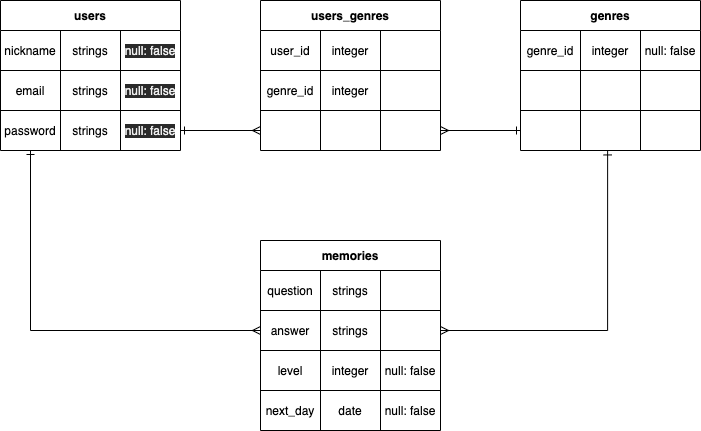

The diagram above was exported from draw.io. Its source (the exported page's mxGraphModel, read from the mxfile embedded in the PNG):
<mxGraphModel dx="618" dy="901" grid="1" gridSize="10" guides="1" tooltips="1" connect="1" arrows="1" fold="1" page="1" pageScale="1" pageWidth="827" pageHeight="1169" math="0" shadow="0">
  <root>
    <mxCell id="0" />
    <mxCell id="1" parent="0" />
    <mxCell id="2" value="users" style="shape=table;html=1;whiteSpace=wrap;startSize=30;container=1;collapsible=0;childLayout=tableLayout;fontStyle=1;align=center;" vertex="1" parent="1">
      <mxGeometry x="20" y="20" width="180" height="150" as="geometry" />
    </mxCell>
    <mxCell id="3" value="" style="shape=partialRectangle;html=1;whiteSpace=wrap;collapsible=0;dropTarget=0;pointerEvents=0;fillColor=none;top=0;left=0;bottom=0;right=0;points=[[0,0.5],[1,0.5]];portConstraint=eastwest;" vertex="1" parent="2">
      <mxGeometry y="30" width="180" height="40" as="geometry" />
    </mxCell>
    <mxCell id="4" value="nickname" style="shape=partialRectangle;html=1;whiteSpace=wrap;connectable=0;fillColor=none;top=0;left=0;bottom=0;right=0;overflow=hidden;" vertex="1" parent="3">
      <mxGeometry width="60" height="40" as="geometry" />
    </mxCell>
    <mxCell id="5" value="strings" style="shape=partialRectangle;html=1;whiteSpace=wrap;connectable=0;fillColor=none;top=0;left=0;bottom=0;right=0;overflow=hidden;" vertex="1" parent="3">
      <mxGeometry x="60" width="60" height="40" as="geometry" />
    </mxCell>
    <mxCell id="6" value="&lt;meta charset=&quot;utf-8&quot;&gt;&lt;span style=&quot;color: rgb(240, 240, 240); font-family: helvetica; font-size: 12px; font-style: normal; font-weight: 400; letter-spacing: normal; text-align: center; text-indent: 0px; text-transform: none; word-spacing: 0px; background-color: rgb(42, 42, 42); display: inline; float: none;&quot;&gt;null: false&lt;/span&gt;" style="shape=partialRectangle;html=1;whiteSpace=wrap;connectable=0;fillColor=none;top=0;left=0;bottom=0;right=0;overflow=hidden;" vertex="1" parent="3">
      <mxGeometry x="120" width="60" height="40" as="geometry" />
    </mxCell>
    <mxCell id="7" value="" style="shape=partialRectangle;html=1;whiteSpace=wrap;collapsible=0;dropTarget=0;pointerEvents=0;fillColor=none;top=0;left=0;bottom=0;right=0;points=[[0,0.5],[1,0.5]];portConstraint=eastwest;" vertex="1" parent="2">
      <mxGeometry y="70" width="180" height="40" as="geometry" />
    </mxCell>
    <mxCell id="8" value="email" style="shape=partialRectangle;html=1;whiteSpace=wrap;connectable=0;fillColor=none;top=0;left=0;bottom=0;right=0;overflow=hidden;" vertex="1" parent="7">
      <mxGeometry width="60" height="40" as="geometry" />
    </mxCell>
    <mxCell id="9" value="strings" style="shape=partialRectangle;html=1;whiteSpace=wrap;connectable=0;fillColor=none;top=0;left=0;bottom=0;right=0;overflow=hidden;" vertex="1" parent="7">
      <mxGeometry x="60" width="60" height="40" as="geometry" />
    </mxCell>
    <mxCell id="10" value="&lt;meta charset=&quot;utf-8&quot;&gt;&lt;span style=&quot;color: rgb(240, 240, 240); font-family: helvetica; font-size: 12px; font-style: normal; font-weight: 400; letter-spacing: normal; text-align: center; text-indent: 0px; text-transform: none; word-spacing: 0px; background-color: rgb(42, 42, 42); display: inline; float: none;&quot;&gt;null: false&lt;/span&gt;" style="shape=partialRectangle;html=1;whiteSpace=wrap;connectable=0;fillColor=none;top=0;left=0;bottom=0;right=0;overflow=hidden;" vertex="1" parent="7">
      <mxGeometry x="120" width="60" height="40" as="geometry" />
    </mxCell>
    <mxCell id="11" value="" style="shape=partialRectangle;html=1;whiteSpace=wrap;collapsible=0;dropTarget=0;pointerEvents=0;fillColor=none;top=0;left=0;bottom=0;right=0;points=[[0,0.5],[1,0.5]];portConstraint=eastwest;" vertex="1" parent="2">
      <mxGeometry y="110" width="180" height="40" as="geometry" />
    </mxCell>
    <mxCell id="12" value="password" style="shape=partialRectangle;html=1;whiteSpace=wrap;connectable=0;fillColor=none;top=0;left=0;bottom=0;right=0;overflow=hidden;" vertex="1" parent="11">
      <mxGeometry width="60" height="40" as="geometry" />
    </mxCell>
    <mxCell id="13" value="strings" style="shape=partialRectangle;html=1;whiteSpace=wrap;connectable=0;fillColor=none;top=0;left=0;bottom=0;right=0;overflow=hidden;" vertex="1" parent="11">
      <mxGeometry x="60" width="60" height="40" as="geometry" />
    </mxCell>
    <mxCell id="14" value="&lt;meta charset=&quot;utf-8&quot;&gt;&lt;span style=&quot;color: rgb(240, 240, 240); font-family: helvetica; font-size: 12px; font-style: normal; font-weight: 400; letter-spacing: normal; text-align: center; text-indent: 0px; text-transform: none; word-spacing: 0px; background-color: rgb(42, 42, 42); display: inline; float: none;&quot;&gt;null: false&lt;/span&gt;" style="shape=partialRectangle;html=1;whiteSpace=wrap;connectable=0;fillColor=none;top=0;left=0;bottom=0;right=0;overflow=hidden;" vertex="1" parent="11">
      <mxGeometry x="120" width="60" height="40" as="geometry" />
    </mxCell>
    <mxCell id="15" value="users_genres" style="shape=table;html=1;whiteSpace=wrap;startSize=30;container=1;collapsible=0;childLayout=tableLayout;fontStyle=1;align=center;" vertex="1" parent="1">
      <mxGeometry x="280" y="20" width="180" height="150" as="geometry" />
    </mxCell>
    <mxCell id="16" value="" style="shape=partialRectangle;html=1;whiteSpace=wrap;collapsible=0;dropTarget=0;pointerEvents=0;fillColor=none;top=0;left=0;bottom=0;right=0;points=[[0,0.5],[1,0.5]];portConstraint=eastwest;" vertex="1" parent="15">
      <mxGeometry y="30" width="180" height="40" as="geometry" />
    </mxCell>
    <mxCell id="17" value="user_id" style="shape=partialRectangle;html=1;whiteSpace=wrap;connectable=0;fillColor=none;top=0;left=0;bottom=0;right=0;overflow=hidden;" vertex="1" parent="16">
      <mxGeometry width="60" height="40" as="geometry" />
    </mxCell>
    <mxCell id="18" value="integer" style="shape=partialRectangle;html=1;whiteSpace=wrap;connectable=0;fillColor=none;top=0;left=0;bottom=0;right=0;overflow=hidden;" vertex="1" parent="16">
      <mxGeometry x="60" width="60" height="40" as="geometry" />
    </mxCell>
    <mxCell id="19" value="" style="shape=partialRectangle;html=1;whiteSpace=wrap;connectable=0;fillColor=none;top=0;left=0;bottom=0;right=0;overflow=hidden;" vertex="1" parent="16">
      <mxGeometry x="120" width="60" height="40" as="geometry" />
    </mxCell>
    <mxCell id="20" value="" style="shape=partialRectangle;html=1;whiteSpace=wrap;collapsible=0;dropTarget=0;pointerEvents=0;fillColor=none;top=0;left=0;bottom=0;right=0;points=[[0,0.5],[1,0.5]];portConstraint=eastwest;" vertex="1" parent="15">
      <mxGeometry y="70" width="180" height="40" as="geometry" />
    </mxCell>
    <mxCell id="21" value="genre_id" style="shape=partialRectangle;html=1;whiteSpace=wrap;connectable=0;fillColor=none;top=0;left=0;bottom=0;right=0;overflow=hidden;" vertex="1" parent="20">
      <mxGeometry width="60" height="40" as="geometry" />
    </mxCell>
    <mxCell id="22" value="integer" style="shape=partialRectangle;html=1;whiteSpace=wrap;connectable=0;fillColor=none;top=0;left=0;bottom=0;right=0;overflow=hidden;" vertex="1" parent="20">
      <mxGeometry x="60" width="60" height="40" as="geometry" />
    </mxCell>
    <mxCell id="23" value="" style="shape=partialRectangle;html=1;whiteSpace=wrap;connectable=0;fillColor=none;top=0;left=0;bottom=0;right=0;overflow=hidden;" vertex="1" parent="20">
      <mxGeometry x="120" width="60" height="40" as="geometry" />
    </mxCell>
    <mxCell id="24" value="" style="shape=partialRectangle;html=1;whiteSpace=wrap;collapsible=0;dropTarget=0;pointerEvents=0;fillColor=none;top=0;left=0;bottom=0;right=0;points=[[0,0.5],[1,0.5]];portConstraint=eastwest;" vertex="1" parent="15">
      <mxGeometry y="110" width="180" height="40" as="geometry" />
    </mxCell>
    <mxCell id="25" value="" style="shape=partialRectangle;html=1;whiteSpace=wrap;connectable=0;fillColor=none;top=0;left=0;bottom=0;right=0;overflow=hidden;" vertex="1" parent="24">
      <mxGeometry width="60" height="40" as="geometry" />
    </mxCell>
    <mxCell id="26" value="" style="shape=partialRectangle;html=1;whiteSpace=wrap;connectable=0;fillColor=none;top=0;left=0;bottom=0;right=0;overflow=hidden;" vertex="1" parent="24">
      <mxGeometry x="60" width="60" height="40" as="geometry" />
    </mxCell>
    <mxCell id="27" value="" style="shape=partialRectangle;html=1;whiteSpace=wrap;connectable=0;fillColor=none;top=0;left=0;bottom=0;right=0;overflow=hidden;" vertex="1" parent="24">
      <mxGeometry x="120" width="60" height="40" as="geometry" />
    </mxCell>
    <mxCell id="41" value="genres" style="shape=table;html=1;whiteSpace=wrap;startSize=30;container=1;collapsible=0;childLayout=tableLayout;fontStyle=1;align=center;" vertex="1" parent="1">
      <mxGeometry x="540" y="20" width="180" height="150" as="geometry" />
    </mxCell>
    <mxCell id="42" value="" style="shape=partialRectangle;html=1;whiteSpace=wrap;collapsible=0;dropTarget=0;pointerEvents=0;fillColor=none;top=0;left=0;bottom=0;right=0;points=[[0,0.5],[1,0.5]];portConstraint=eastwest;" vertex="1" parent="41">
      <mxGeometry y="30" width="180" height="40" as="geometry" />
    </mxCell>
    <mxCell id="43" value="genre_id" style="shape=partialRectangle;html=1;whiteSpace=wrap;connectable=0;fillColor=none;top=0;left=0;bottom=0;right=0;overflow=hidden;" vertex="1" parent="42">
      <mxGeometry width="60" height="40" as="geometry" />
    </mxCell>
    <mxCell id="44" value="integer" style="shape=partialRectangle;html=1;whiteSpace=wrap;connectable=0;fillColor=none;top=0;left=0;bottom=0;right=0;overflow=hidden;" vertex="1" parent="42">
      <mxGeometry x="60" width="60" height="40" as="geometry" />
    </mxCell>
    <mxCell id="45" value="null: false" style="shape=partialRectangle;html=1;whiteSpace=wrap;connectable=0;fillColor=none;top=0;left=0;bottom=0;right=0;overflow=hidden;" vertex="1" parent="42">
      <mxGeometry x="120" width="60" height="40" as="geometry" />
    </mxCell>
    <mxCell id="46" value="" style="shape=partialRectangle;html=1;whiteSpace=wrap;collapsible=0;dropTarget=0;pointerEvents=0;fillColor=none;top=0;left=0;bottom=0;right=0;points=[[0,0.5],[1,0.5]];portConstraint=eastwest;" vertex="1" parent="41">
      <mxGeometry y="70" width="180" height="40" as="geometry" />
    </mxCell>
    <mxCell id="47" value="" style="shape=partialRectangle;html=1;whiteSpace=wrap;connectable=0;fillColor=none;top=0;left=0;bottom=0;right=0;overflow=hidden;" vertex="1" parent="46">
      <mxGeometry width="60" height="40" as="geometry" />
    </mxCell>
    <mxCell id="48" value="" style="shape=partialRectangle;html=1;whiteSpace=wrap;connectable=0;fillColor=none;top=0;left=0;bottom=0;right=0;overflow=hidden;" vertex="1" parent="46">
      <mxGeometry x="60" width="60" height="40" as="geometry" />
    </mxCell>
    <mxCell id="49" value="" style="shape=partialRectangle;html=1;whiteSpace=wrap;connectable=0;fillColor=none;top=0;left=0;bottom=0;right=0;overflow=hidden;" vertex="1" parent="46">
      <mxGeometry x="120" width="60" height="40" as="geometry" />
    </mxCell>
    <mxCell id="50" value="" style="shape=partialRectangle;html=1;whiteSpace=wrap;collapsible=0;dropTarget=0;pointerEvents=0;fillColor=none;top=0;left=0;bottom=0;right=0;points=[[0,0.5],[1,0.5]];portConstraint=eastwest;" vertex="1" parent="41">
      <mxGeometry y="110" width="180" height="40" as="geometry" />
    </mxCell>
    <mxCell id="51" value="" style="shape=partialRectangle;html=1;whiteSpace=wrap;connectable=0;fillColor=none;top=0;left=0;bottom=0;right=0;overflow=hidden;" vertex="1" parent="50">
      <mxGeometry width="60" height="40" as="geometry" />
    </mxCell>
    <mxCell id="52" value="" style="shape=partialRectangle;html=1;whiteSpace=wrap;connectable=0;fillColor=none;top=0;left=0;bottom=0;right=0;overflow=hidden;" vertex="1" parent="50">
      <mxGeometry x="60" width="60" height="40" as="geometry" />
    </mxCell>
    <mxCell id="53" value="" style="shape=partialRectangle;html=1;whiteSpace=wrap;connectable=0;fillColor=none;top=0;left=0;bottom=0;right=0;overflow=hidden;" vertex="1" parent="50">
      <mxGeometry x="120" width="60" height="40" as="geometry" />
    </mxCell>
    <mxCell id="54" style="edgeStyle=orthogonalEdgeStyle;rounded=0;orthogonalLoop=1;jettySize=auto;html=1;exitX=1;exitY=0.5;exitDx=0;exitDy=0;entryX=0;entryY=0.5;entryDx=0;entryDy=0;strokeColor=none;" edge="1" parent="1" source="11" target="24">
      <mxGeometry relative="1" as="geometry" />
    </mxCell>
    <mxCell id="55" style="edgeStyle=orthogonalEdgeStyle;rounded=0;orthogonalLoop=1;jettySize=auto;html=1;exitX=1;exitY=0.5;exitDx=0;exitDy=0;endArrow=ERmany;endFill=0;startArrow=ERone;startFill=0;" edge="1" parent="1" source="11">
      <mxGeometry relative="1" as="geometry">
        <mxPoint x="280" y="150" as="targetPoint" />
      </mxGeometry>
    </mxCell>
    <mxCell id="57" style="edgeStyle=orthogonalEdgeStyle;rounded=0;orthogonalLoop=1;jettySize=auto;html=1;exitX=0;exitY=0.5;exitDx=0;exitDy=0;entryX=1;entryY=0.5;entryDx=0;entryDy=0;startArrow=ERone;startFill=0;endArrow=ERmany;endFill=0;" edge="1" parent="1" source="50" target="24">
      <mxGeometry relative="1" as="geometry" />
    </mxCell>
    <mxCell id="58" style="edgeStyle=orthogonalEdgeStyle;rounded=0;orthogonalLoop=1;jettySize=auto;html=1;entryX=0;entryY=0.5;entryDx=0;entryDy=0;startArrow=ERone;startFill=0;endArrow=ERmany;endFill=0;" edge="1" parent="1" target="33">
      <mxGeometry relative="1" as="geometry">
        <mxPoint x="50" y="170" as="sourcePoint" />
      </mxGeometry>
    </mxCell>
    <mxCell id="60" style="edgeStyle=orthogonalEdgeStyle;rounded=0;orthogonalLoop=1;jettySize=auto;html=1;exitX=0.484;exitY=1.011;exitDx=0;exitDy=0;startArrow=ERone;startFill=0;endArrow=ERmany;endFill=0;exitPerimeter=0;" edge="1" parent="1" source="50" target="33">
      <mxGeometry relative="1" as="geometry" />
    </mxCell>
    <mxCell id="28" value="memories" style="shape=table;html=1;whiteSpace=wrap;startSize=30;container=1;collapsible=0;childLayout=tableLayout;fontStyle=1;align=center;" vertex="1" parent="1">
      <mxGeometry x="280" y="260" width="180" height="190" as="geometry" />
    </mxCell>
    <mxCell id="29" value="" style="shape=partialRectangle;html=1;whiteSpace=wrap;collapsible=0;dropTarget=0;pointerEvents=0;fillColor=none;top=0;left=0;bottom=0;right=0;points=[[0,0.5],[1,0.5]];portConstraint=eastwest;" vertex="1" parent="28">
      <mxGeometry y="30" width="180" height="40" as="geometry" />
    </mxCell>
    <mxCell id="30" value="question" style="shape=partialRectangle;html=1;whiteSpace=wrap;connectable=0;fillColor=none;top=0;left=0;bottom=0;right=0;overflow=hidden;" vertex="1" parent="29">
      <mxGeometry width="60" height="40" as="geometry" />
    </mxCell>
    <mxCell id="31" value="strings" style="shape=partialRectangle;html=1;whiteSpace=wrap;connectable=0;fillColor=none;top=0;left=0;bottom=0;right=0;overflow=hidden;" vertex="1" parent="29">
      <mxGeometry x="60" width="60" height="40" as="geometry" />
    </mxCell>
    <mxCell id="32" value="" style="shape=partialRectangle;html=1;whiteSpace=wrap;connectable=0;fillColor=none;top=0;left=0;bottom=0;right=0;overflow=hidden;" vertex="1" parent="29">
      <mxGeometry x="120" width="60" height="40" as="geometry" />
    </mxCell>
    <mxCell id="33" value="" style="shape=partialRectangle;html=1;whiteSpace=wrap;collapsible=0;dropTarget=0;pointerEvents=0;fillColor=none;top=0;left=0;bottom=0;right=0;points=[[0,0.5],[1,0.5]];portConstraint=eastwest;" vertex="1" parent="28">
      <mxGeometry y="70" width="180" height="40" as="geometry" />
    </mxCell>
    <mxCell id="34" value="answer" style="shape=partialRectangle;html=1;whiteSpace=wrap;connectable=0;fillColor=none;top=0;left=0;bottom=0;right=0;overflow=hidden;" vertex="1" parent="33">
      <mxGeometry width="60" height="40" as="geometry" />
    </mxCell>
    <mxCell id="35" value="strings" style="shape=partialRectangle;html=1;whiteSpace=wrap;connectable=0;fillColor=none;top=0;left=0;bottom=0;right=0;overflow=hidden;" vertex="1" parent="33">
      <mxGeometry x="60" width="60" height="40" as="geometry" />
    </mxCell>
    <mxCell id="36" value="" style="shape=partialRectangle;html=1;whiteSpace=wrap;connectable=0;fillColor=none;top=0;left=0;bottom=0;right=0;overflow=hidden;" vertex="1" parent="33">
      <mxGeometry x="120" width="60" height="40" as="geometry" />
    </mxCell>
    <mxCell id="37" value="" style="shape=partialRectangle;html=1;whiteSpace=wrap;collapsible=0;dropTarget=0;pointerEvents=0;fillColor=none;top=0;left=0;bottom=0;right=0;points=[[0,0.5],[1,0.5]];portConstraint=eastwest;" vertex="1" parent="28">
      <mxGeometry y="110" width="180" height="40" as="geometry" />
    </mxCell>
    <mxCell id="38" value="level" style="shape=partialRectangle;html=1;whiteSpace=wrap;connectable=0;fillColor=none;top=0;left=0;bottom=0;right=0;overflow=hidden;" vertex="1" parent="37">
      <mxGeometry width="60" height="40" as="geometry" />
    </mxCell>
    <mxCell id="39" value="integer" style="shape=partialRectangle;html=1;whiteSpace=wrap;connectable=0;fillColor=none;top=0;left=0;bottom=0;right=0;overflow=hidden;" vertex="1" parent="37">
      <mxGeometry x="60" width="60" height="40" as="geometry" />
    </mxCell>
    <mxCell id="40" value="null: false" style="shape=partialRectangle;html=1;whiteSpace=wrap;connectable=0;fillColor=none;top=0;left=0;bottom=0;right=0;overflow=hidden;" vertex="1" parent="37">
      <mxGeometry x="120" width="60" height="40" as="geometry" />
    </mxCell>
    <mxCell id="67" style="shape=partialRectangle;html=1;whiteSpace=wrap;collapsible=0;dropTarget=0;pointerEvents=0;fillColor=none;top=0;left=0;bottom=0;right=0;points=[[0,0.5],[1,0.5]];portConstraint=eastwest;" vertex="1" parent="28">
      <mxGeometry y="150" width="180" height="40" as="geometry" />
    </mxCell>
    <mxCell id="68" value="next_day" style="shape=partialRectangle;html=1;whiteSpace=wrap;connectable=0;fillColor=none;top=0;left=0;bottom=0;right=0;overflow=hidden;" vertex="1" parent="67">
      <mxGeometry width="60" height="40" as="geometry" />
    </mxCell>
    <mxCell id="69" value="date" style="shape=partialRectangle;html=1;whiteSpace=wrap;connectable=0;fillColor=none;top=0;left=0;bottom=0;right=0;overflow=hidden;" vertex="1" parent="67">
      <mxGeometry x="60" width="60" height="40" as="geometry" />
    </mxCell>
    <mxCell id="70" value="null: false" style="shape=partialRectangle;html=1;whiteSpace=wrap;connectable=0;fillColor=none;top=0;left=0;bottom=0;right=0;overflow=hidden;" vertex="1" parent="67">
      <mxGeometry x="120" width="60" height="40" as="geometry" />
    </mxCell>
  </root>
</mxGraphModel>